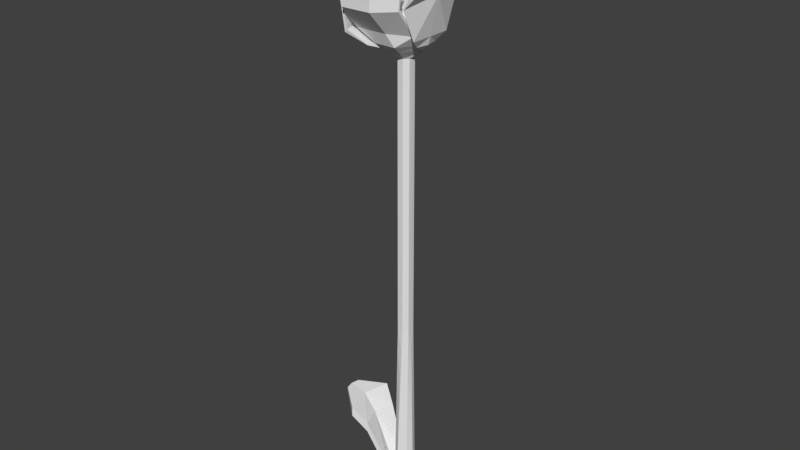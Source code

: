 # Source: tuluo001.blend  (saved by Blender 2.79.0; exported with 4.5.12 LTS)
import bpy
from mathutils import Matrix  # noqa: F401  (used for matrix-valued properties, if any)

bpy.ops.wm.read_factory_settings(use_empty=True)
scene = bpy.context.scene
scene.name = 'Scene'

# ---- collections
col_collection_1 = bpy.data.collections.new('Collection 1'); scene.collection.children.link(col_collection_1)

# ---- world
world_world = bpy.data.worlds.new('World'); scene.world = world_world
world_world.color = (0.05088, 0.05088, 0.05088)
world_world.use_sun_shadow = False
world_world.sun_shadow_jitter_overblur = 0.0
world_world.cycles.sampling_method = 'MANUAL'

# ---- meshes
me_cube_001 = bpy.data.meshes.new('Cube.001')
me_cube_001.from_pydata([(-0.08227, -0.07803, -0.01054), (-0.03294, -0.08222, 1.989), (0.08226, -0.07803, -0.01054), (0.07553, -0.03963, 1.989), (-0.1163, 0.0, -0.01054), (-0.0767, 0.0, 1.989), (0.1163, 0.0, -0.01054), (0.0767, 0.0, 1.989), (-4.051e-08, -0.152, -0.01054), (0.03012, -0.08339, 1.989), (0.2626, 0.0, 5.194), (-3.087e-08, 0.0, -0.01054), (0.2047, 0.0, 5.074), (0.2014, 0.0, 5.074), (0.07364, -0.1869, 5.074), (-0.1038, -0.1815, 5.074), (-0.227, 0.0, 5.074), (0.2036, 0.0, 5.336), (0.2582, 0.0, 5.194), (0.08977, -0.259, 5.194), (-0.1442, -0.2519, 5.194), (-0.3065, 0.0, 5.194), (0.01445, -0.02332, 5.455), (0.2003, 0.0, 5.336), (0.07332, -0.1916, 5.336), (-0.103, -0.1863, 5.336), (-0.2253, 0.0, 5.336), (-0.01952, -0.05002, 5.878), (-0.011, 0.0, 5.59), (-0.001249, -0.01916, 5.59), (-0.1308, 0.0, 5.426), (0.0273, 0.0, 5.455), (0.1328, 0.0, 5.426), (-0.003394, -0.02278, 5.455), (0.05415, -0.1045, 5.426), (-0.055, -0.1011, 5.426), (-0.01578, 0.0, 5.455), (0.02292, 0.0, 5.59), (0.009909, 0.0, 5.939), (0.01377, -0.02518, 5.939), (-0.002507, -0.02468, 5.939), (0.004056, 0.0, 5.939), (-0.007669, -0.03375, 5.951), (0.03604, 0.0, 5.951), (-0.0138, 0.0, 5.939), (-0.05116, 0.0, 5.935), (0.02667, -0.05204, 5.935), (0.05975, 0.0, 5.935), (-0.02919, -0.06379, 5.911), (-0.0253, 0.0, 5.951), (0.08001, 0.0, 5.911), (0.01774, -0.03452, 5.951), (-0.01927, -0.05064, 5.935), (0.01581, 0.0, 5.939), (-0.0517, 0.0, 5.878), (0.02685, -0.05143, 5.878), (0.03429, -0.06572, 5.911), (0.04375, 0.0, 5.859), (-0.0337, 0.0, 5.859), (0.02549, 0.0, 5.939), (0.06025, 0.0, 5.878), (0.0008198, 0.0, 5.939), (0.02292, 0.0, 5.853), (-0.01144, -0.03753, 5.859), (0.02064, -0.03851, 5.859), (-0.07324, 0.0, 5.911), (0.0128, -0.01959, 5.694), (-0.001249, -0.01916, 5.853), (-0.011, 0.0, 5.853), (0.0128, -0.01959, 5.853), (0.0128, -0.01959, 5.59), (-0.001249, -0.01916, 5.694), (0.02292, 0.0, 5.694), (-0.011, 0.0, 5.694), (-0.1038, -0.1815, 5.048), (-0.227, 0.0, 5.048), (0.2014, 0.0, 5.048), (0.07364, -0.1869, 5.048), (0.2047, 0.0, 5.048), (0.2631, 0.0, 5.142), (0.2356, -0.1343, 5.142), (0.2356, -0.1343, 5.116), (0.2631, 0.0, 5.116), (0.2876, 0.0, 5.237), (0.283, -0.2384, 5.237), (0.283, -0.2384, 5.2), (0.2876, 0.0, 5.2), (0.364, 0.0, 5.639), (0.2645, -0.377, 5.548), (0.278, -0.377, 5.518), (0.3774, 0.0, 5.609), (0.8754, 0.0, 6.33), (0.4649, -0.3334, 5.969), (0.4783, -0.3334, 5.938), (0.8889, 0.0, 6.3), (-0.1803, -0.3324, 5.104), (-0.1803, -0.3324, 5.131), (-0.3034, 0.0, 5.131), (-0.3034, 0.0, 5.104), (-0.3542, -0.4408, 5.22), (-0.3282, -0.4408, 5.247), (-0.4773, 0.0, 5.247), (-0.4773, 0.0, 5.22), (-0.3892, -0.4697, 5.586), (-0.3605, -0.4697, 5.612), (-0.4836, 0.0, 5.612), (-0.5124, 0.0, 5.586), (-0.9105, -0.3176, 6.289), (-0.9105, -0.3176, 6.316), (-1.034, 0.0, 6.316), (-1.034, 0.0, 6.289), (-0.1377, -0.2776, 5.121), (-0.1377, -0.2776, 5.148), (0.09669, -0.283, 5.148), (0.2245, -0.08132, 5.148), (0.2245, -0.08132, 5.121), (0.09669, -0.283, 5.121), (-0.3035, -0.3347, 5.251), (-0.3035, -0.3151, 5.269), (0.0386, -0.3186, 5.273), (0.2606, -0.1841, 5.257), (0.2606, -0.2038, 5.239), (0.0386, -0.3383, 5.255), (-0.2968, -0.5423, 5.488), (-0.2968, -0.5227, 5.506), (0.03056, -0.5262, 5.51), (0.2663, -0.4066, 5.534), (0.2663, -0.4263, 5.516), (0.03056, -0.5459, 5.492), (-0.2583, -0.5264, 6.117), (-0.2583, -0.5068, 6.134), (0.06907, -0.5104, 6.138), (0.3048, -0.3907, 6.162), (0.3048, -0.4104, 6.144), (0.06907, -0.53, 6.121), (-0.0769, -0.8872, 6.328), (-0.0769, -0.8787, 6.336), (0.06399, -0.8803, 6.338), (0.1655, -0.8288, 6.348), (0.1655, -0.8372, 6.34), (0.06399, -0.8887, 6.33), (-0.0767, 0.0, 4.954), (0.03012, -0.08338, 4.954), (-0.03294, -0.08222, 4.954), (0.07553, -0.03962, 4.954), (0.0767, 0.0, 4.954), (-0.08101, -0.07814, 0.04018), (0.08209, -0.07706, 0.04018), (0.1153, 0.0, 0.04018), (-0.1153, 0.0, 0.04018), (0.0007637, -0.1503, 0.04018), (-0.2091, 0.0, 0.06689), (-0.1334, -0.1332, 0.06689), (-0.2069, 0.0, 0.1797), (-0.1306, -0.1335, 0.1797), (-0.4382, 0.0, 0.5829), (-0.3624, -0.2188, 0.5829), (-0.436, 0.0, 0.6957), (-0.3597, -0.2191, 0.6957), (-0.5902, 0.0, 0.7693), (-0.5144, -0.2951, 0.7693), (-0.5879, 0.0, 0.8821), (-0.5116, -0.2953, 0.8821), (-0.7827, 0.0, 0.8965), (-0.7621, -0.0916, 0.8965), (-0.7821, 0.0, 0.9272), (-0.7613, -0.09162, 0.9272), (-0.0767, 0.0, 4.583), (-0.0767, 0.0, 4.159), (-0.0767, 0.0, 3.736), (-0.0767, 0.0, 3.312), (-0.0767, 0.0, 2.889), (-0.0767, 0.0, 2.465), (0.03012, -0.08338, 4.583), (0.03012, -0.08339, 4.159), (0.03012, -0.08339, 3.736), (0.03012, -0.08339, 3.312), (0.03012, -0.08339, 2.889), (0.03012, -0.08339, 2.465), (-0.03294, -0.08222, 2.465), (-0.03294, -0.08222, 2.889), (-0.03294, -0.08222, 3.312), (-0.03294, -0.08222, 3.736), (-0.03294, -0.08222, 4.159), (-0.03294, -0.08222, 4.583), (0.07553, -0.03963, 2.465), (0.07553, -0.03963, 2.889), (0.07553, -0.03963, 3.312), (0.07553, -0.03963, 3.736), (0.07553, -0.03962, 4.159), (0.07553, -0.03962, 4.583), (0.0767, 0.0, 2.465), (0.0767, 0.0, 2.889), (0.0767, 0.0, 3.312), (0.0767, 0.0, 3.736), (0.0767, 0.0, 4.159), (0.0767, 0.0, 4.583), (-0.07178, -0.07892, 0.4145), (-0.06377, -0.0796, 0.7394), (-0.05576, -0.08028, 1.064), (-0.04775, -0.08096, 1.389), (-0.03973, -0.08164, 1.714), (0.07646, -0.04492, 1.714), (0.07755, -0.05115, 1.389), (0.07865, -0.05739, 1.064), (0.07974, -0.06363, 0.7394), (0.08083, -0.06987, 0.4145), (0.08216, 0.0, 1.714), (0.0886, 0.0, 1.389), (0.09504, 0.0, 1.064), (0.1015, 0.0, 0.7394), (0.1079, 0.0, 0.4145), (-0.08216, 0.0, 1.714), (-0.0886, 0.0, 1.389), (-0.09504, 0.0, 1.064), (-0.1015, 0.0, 0.7394), (-0.1079, 0.0, 0.4145), (0.02597, -0.09284, 1.714), (0.02108, -0.104, 1.389), (0.01618, -0.1151, 1.064), (0.01129, -0.1263, 0.7394), (0.0064, -0.1374, 0.4145)], [], [(207, 7, 3, 202), (217, 9, 1, 201), (11, 6, 2, 8), (77, 76, 115, 116), (201, 1, 5, 212), (15, 16, 97, 96), (4, 11, 8, 0), (202, 3, 9, 217), (13, 12, 10, 18), (16, 15, 20, 21), (12, 13, 80, 79), (15, 74, 111, 112), (21, 20, 25, 26), (19, 18, 23, 24), (15, 14, 19, 20), (14, 13, 18, 19), (26, 25, 35, 30), (24, 23, 32, 34), (20, 19, 24, 25), (18, 10, 17, 23), (36, 33, 29, 28), (25, 24, 34, 35), (22, 31, 37, 70), (35, 34, 22, 33), (30, 35, 33, 36), (34, 32, 31, 22), (33, 22, 70, 29), (53, 38, 39, 59), (41, 61, 44, 40), (38, 41, 40, 39), (49, 42, 40, 44), (51, 43, 59, 39), (42, 51, 39, 40), (46, 47, 43, 51), (52, 46, 51, 42), (45, 52, 42, 49), (56, 50, 47, 46), (65, 48, 52, 45), (48, 56, 46, 52), (55, 60, 50, 56), (27, 55, 56, 48), (54, 27, 48, 65), (63, 64, 55, 27), (64, 57, 60, 55), (58, 63, 27, 54), (68, 67, 63, 58), (69, 62, 57, 64), (67, 69, 64, 63), (73, 71, 67, 68), (66, 72, 62, 69), (71, 66, 69, 67), (28, 29, 71, 73), (70, 37, 72, 66), (29, 70, 66, 71), (143, 142, 77, 74), (144, 145, 78, 76), (141, 143, 74, 75), (142, 144, 76, 77), (81, 82, 86, 85), (13, 76, 81, 80), (76, 78, 82, 81), (85, 86, 90, 89), (80, 81, 85, 84), (79, 80, 84, 83), (87, 88, 92, 91), (84, 85, 89, 88), (83, 84, 88, 87), (93, 94, 91, 92), (89, 90, 94, 93), (88, 89, 93, 92), (98, 95, 99, 102), (74, 15, 96, 95), (75, 74, 95, 98), (100, 101, 105, 104), (96, 97, 101, 100), (95, 96, 100, 99), (106, 103, 107, 110), (99, 100, 104, 103), (102, 99, 103, 106), (110, 107, 108, 109), (104, 105, 109, 108), (103, 104, 108, 107), (111, 116, 122, 117), (114, 113, 119, 120), (76, 13, 114, 115), (14, 15, 112, 113), (74, 77, 116, 111), (13, 14, 113, 114), (122, 121, 127, 128), (119, 118, 124, 125), (115, 114, 120, 121), (113, 112, 118, 119), (112, 111, 117, 118), (116, 115, 121, 122), (123, 128, 134, 129), (124, 123, 129, 130), (120, 119, 125, 126), (118, 117, 123, 124), (117, 122, 128, 123), (121, 120, 126, 127), (132, 131, 137, 138), (134, 133, 139, 140), (127, 126, 132, 133), (125, 124, 130, 131), (128, 127, 133, 134), (126, 125, 131, 132), (140, 139, 138, 137), (135, 140, 137, 136), (130, 129, 135, 136), (129, 134, 140, 135), (133, 132, 138, 139), (131, 130, 136, 137), (173, 190, 144, 142), (167, 184, 143, 141), (190, 196, 145, 144), (184, 173, 142, 143), (2, 147, 150, 8), (146, 149, 153, 154), (8, 150, 146, 0), (6, 148, 147, 2), (154, 153, 157, 158), (0, 146, 154, 152), (4, 0, 152, 151), (158, 157, 161, 162), (152, 154, 158, 156), (151, 152, 156, 155), (159, 160, 164, 163), (156, 158, 162, 160), (155, 156, 160, 159), (164, 166, 165, 163), (162, 161, 165, 166), (160, 162, 166, 164), (1, 9, 178, 179), (179, 178, 177, 180), (180, 177, 176, 181), (181, 176, 175, 182), (182, 175, 174, 183), (183, 174, 173, 184), (3, 7, 191, 185), (185, 191, 192, 186), (186, 192, 193, 187), (187, 193, 194, 188), (188, 194, 195, 189), (189, 195, 196, 190), (5, 1, 179, 172), (172, 179, 180, 171), (171, 180, 181, 170), (170, 181, 182, 169), (169, 182, 183, 168), (168, 183, 184, 167), (9, 3, 185, 178), (178, 185, 186, 177), (177, 186, 187, 176), (176, 187, 188, 175), (175, 188, 189, 174), (174, 189, 190, 173), (147, 206, 221, 150), (206, 205, 220, 221), (205, 204, 219, 220), (204, 203, 218, 219), (203, 202, 217, 218), (146, 197, 216, 149), (197, 198, 215, 216), (198, 199, 214, 215), (199, 200, 213, 214), (200, 201, 212, 213), (150, 221, 197, 146), (221, 220, 198, 197), (220, 219, 199, 198), (219, 218, 200, 199), (218, 217, 201, 200), (148, 211, 206, 147), (211, 210, 205, 206), (210, 209, 204, 205), (209, 208, 203, 204), (208, 207, 202, 203)])
me_cube_001.use_remesh_preserve_volume = False
me_cube_001.use_remesh_preserve_attributes = False
me_cube_001.use_mirror_vertex_groups = False
me_cube_001.update()

# ---- objects
ob_cube = bpy.data.objects.new('Cube', me_cube_001)

# ---- transforms, parenting, visibility, modifiers, constraints
ob_cube.location = (0.0, 0.0, 0.0)
ob_cube.lineart.crease_threshold = 0.0
_m = ob_cube.modifiers.new('Mirror', 'MIRROR')
_m.use_axis = (False, True, False)
_m.use_clip = True

# ---- collection membership
col_collection_1.objects.link(ob_cube)

# ---- scene / render settings (as saved in the file)
scene.frame_start = 1; scene.frame_end = 250; scene.frame_set(1)
scene.render.engine = 'BLENDER_EEVEE_NEXT'
scene.render.resolution_percentage = 50
scene.render.dither_intensity = 0.0
scene.cycles.use_denoising = False
scene.cycles.samples = 128
scene.cycles.sampling_pattern = 'TABULATED_SOBOL'
scene.cycles.use_adaptive_sampling = False
scene.cycles.use_light_tree = False
scene.cycles.blur_glossy = 0.0
scene.cycles.sample_clamp_indirect = 0.0
scene.view_settings.view_transform = 'Standard'
bpy.context.view_layer.update()

# ---- added for rendering (the .blend has no active camera and no usable light): camera, sun
cam_auto = bpy.data.cameras.new('AutoCamera')
cam_auto.lens = 50.0
cam_auto.sensor_width = 36.0
cam_auto.clip_end = 1000.0
ob_auto_camera = bpy.data.objects.new('AutoCamera', cam_auto)
scene.collection.objects.link(ob_auto_camera)
ob_auto_camera.location = (6.28993, -7.63477, 8.25859)
ob_auto_camera.rotation_euler = (1.09748, -7.21219e-08, 0.694738)
scene.camera = ob_auto_camera
light_auto_sun = bpy.data.lights.new('AutoSun', 'SUN')
light_auto_sun.energy = 3.0
light_auto_sun.angle = 0.0523599
ob_auto_sun = bpy.data.objects.new('AutoSun', light_auto_sun)
scene.collection.objects.link(ob_auto_sun)
ob_auto_sun.rotation_euler = (0.872665, 0.174533, 0.523599)
bpy.context.view_layer.update()
